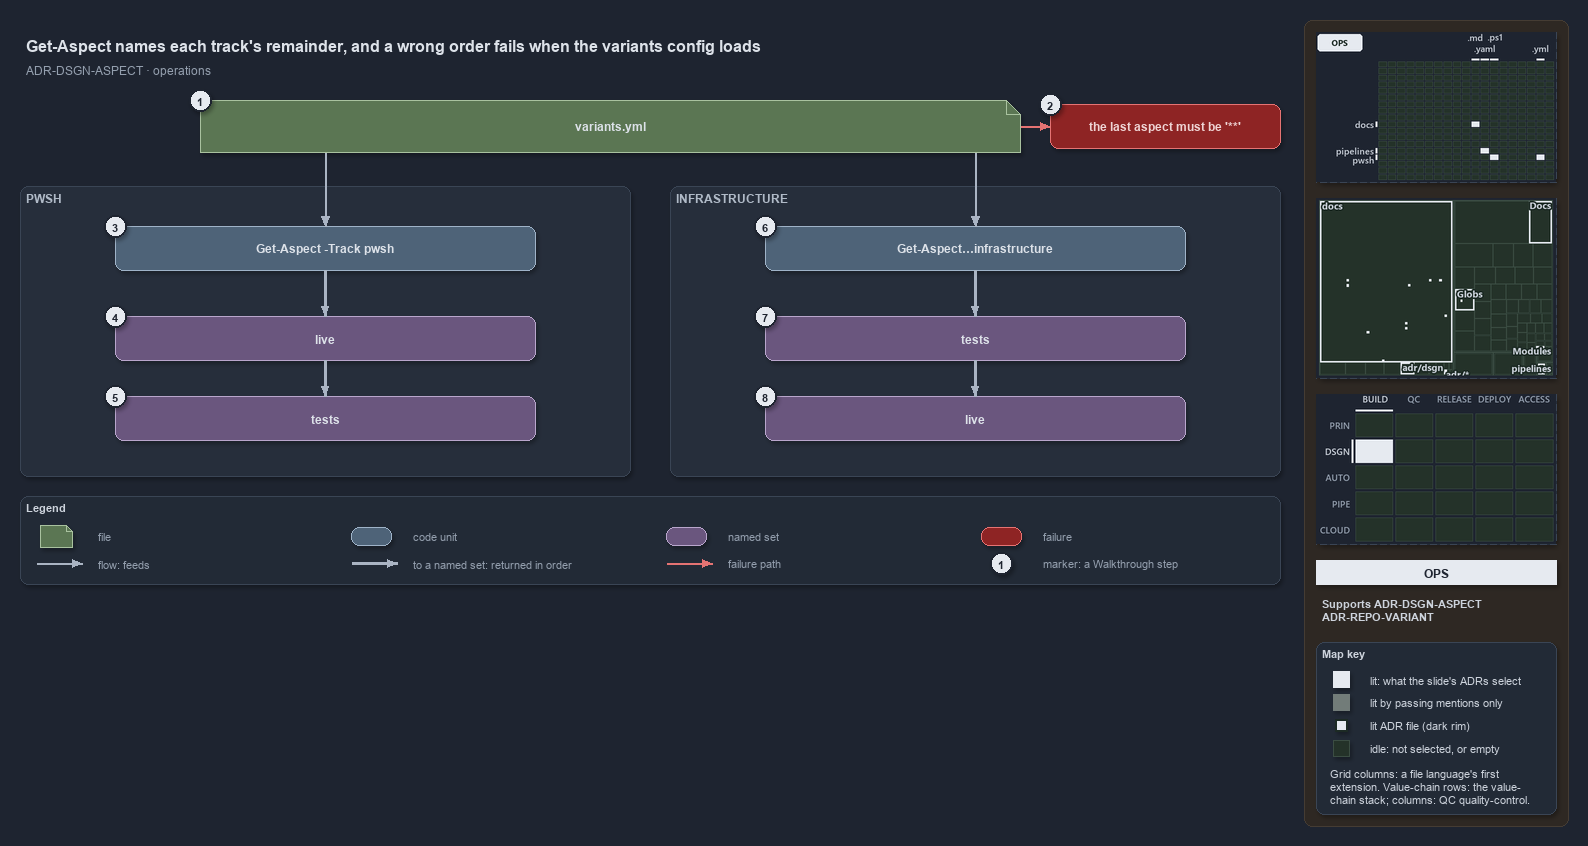

The diagram above was exported from draw.io. Its source (the exported page's mxGraphModel, read from the mxfile embedded in the PNG):
<mxGraphModel dx="1024" dy="768" grid="0" gridSize="10" guides="1" tooltips="1" connect="1" arrows="1" fold="1" page="1" pageScale="1" pageWidth="1572" pageHeight="654" background="#1E2430" math="0" shadow="1">
  <root>
    <mxCell id="0" />
    <mxCell id="1" parent="0" />
    <mxCell id="sidebar-bg" value="" style="rounded=1;arcSize=2;html=1;fillColor=#2E2823;strokeColor=#453C33;shadow=0;" vertex="1" parent="1">
      <mxGeometry x="1304" y="4" width="264" height="806" as="geometry" />
    </mxCell>
    <mxCell id="title" value="Get-Aspect names each track's remainder, and a wrong order fails when the variants config loads" style="text;html=1;align=left;verticalAlign=middle;fontSize=16;fontStyle=1;fontColor=#DDE2E9;" vertex="1" parent="1">
      <mxGeometry x="20" y="14" width="1260" height="30" as="geometry" />
    </mxCell>
    <mxCell id="subtitle" value="ADR-DSGN-ASPECT &amp;#183; operations" style="text;html=1;align=left;verticalAlign=middle;fontSize=12;fontColor=#949FAE;" vertex="1" parent="1">
      <mxGeometry x="20" y="44" width="1240" height="20" as="geometry" />
    </mxCell>
    <mxCell id="g-file" value="&lt;b&gt;variants.yml&lt;/b&gt;" style="shape=note;size=14;whiteSpace=wrap;html=1;fillColor=#5B7653;strokeColor=#A9C29F;fontColor=#DDE2E9;fontSize=12;" vertex="1" parent="1">
      <mxGeometry x="200" y="84" width="820" height="52" as="geometry" />
    </mxCell>
    <mxCell id="mark-1" value="1" style="ellipse;html=1;fillColor=#E6EAF0;strokeColor=#1E2430;strokeWidth=2;fontColor=#1E2430;fontStyle=1;fontSize=11;" vertex="1" parent="1">
      <mxGeometry x="189" y="73" width="22" height="22" as="geometry" />
    </mxCell>
    <mxCell id="p-file-r" value="" style="text;html=1;strokeColor=none;fillColor=none;" vertex="1" parent="1">
      <mxGeometry x="1020" y="110" width="1" height="1" as="geometry" />
    </mxCell>
    <mxCell id="x-config" value="&lt;b&gt;the last aspect must be '**'&lt;/b&gt;" style="rounded=1;whiteSpace=wrap;html=1;arcSize=20;fillColor=#8E2424;strokeColor=#E57373;fontColor=#EFD4D4;fontSize=12;" vertex="1" parent="1">
      <mxGeometry x="1050" y="88" width="230" height="44" as="geometry" />
    </mxCell>
    <mxCell id="mark-2" value="2" style="ellipse;html=1;fillColor=#E6EAF0;strokeColor=#1E2430;strokeWidth=2;fontColor=#1E2430;fontStyle=1;fontSize=11;" vertex="1" parent="1">
      <mxGeometry x="1039" y="77" width="22" height="22" as="geometry" />
    </mxCell>
    <mxCell id="e-file-fail" value="" style="edgeStyle=orthogonalEdgeStyle;rounded=1;html=1;endArrow=block;strokeColor=#E57373;shadow=0;fontColor=#CDD3DC;" edge="1" parent="1" source="p-file-r" target="x-config">
      <mxGeometry relative="1" as="geometry" />
    </mxCell>
    <mxCell id="p-file-bl" value="" style="text;html=1;strokeColor=none;fillColor=none;" vertex="1" parent="1">
      <mxGeometry x="325" y="136" width="1" height="1" as="geometry" />
    </mxCell>
    <mxCell id="p-file-br" value="" style="text;html=1;strokeColor=none;fillColor=none;" vertex="1" parent="1">
      <mxGeometry x="975" y="136" width="1" height="1" as="geometry" />
    </mxCell>
    <mxCell id="band-auto" value="PWSH" style="rounded=1;html=1;arcSize=3;fillColor=#262E3B;strokeColor=#3A4555;verticalAlign=top;align=left;spacingLeft=8;fontStyle=1;fontSize=12;fontColor=#B0BAC7;" vertex="1" parent="1">
      <mxGeometry x="20" y="170" width="610" height="290" as="geometry" />
    </mxCell>
    <mxCell id="band-infra" value="INFRASTRUCTURE" style="rounded=1;html=1;arcSize=3;fillColor=#262E3B;strokeColor=#3A4555;verticalAlign=top;align=left;spacingLeft=8;fontStyle=1;fontSize=12;fontColor=#B0BAC7;" vertex="1" parent="1">
      <mxGeometry x="670" y="170" width="610" height="290" as="geometry" />
    </mxCell>
    <mxCell id="cmd-auto" value="&lt;b&gt;Get-Aspect -Track pwsh&lt;/b&gt;" style="rounded=1;whiteSpace=wrap;html=1;arcSize=20;fillColor=#4E6378;strokeColor=#9FB3C8;fontColor=#DDE2E9;fontSize=12;" vertex="1" parent="1">
      <mxGeometry x="115" y="210" width="420" height="44" as="geometry" />
    </mxCell>
    <mxCell id="auto-live" value="&lt;b&gt;live&lt;/b&gt;" style="rounded=1;whiteSpace=wrap;html=1;arcSize=20;fillColor=#6A567E;strokeColor=#B9A6CC;fontColor=#DDE2E9;fontSize=12;" vertex="1" parent="1">
      <mxGeometry x="115" y="300" width="420" height="44" as="geometry" />
    </mxCell>
    <mxCell id="auto-tests" value="&lt;b&gt;tests&lt;/b&gt;" style="rounded=1;whiteSpace=wrap;html=1;arcSize=20;fillColor=#6A567E;strokeColor=#B9A6CC;fontColor=#DDE2E9;fontSize=12;" vertex="1" parent="1">
      <mxGeometry x="115" y="380" width="420" height="44" as="geometry" />
    </mxCell>
    <mxCell id="cmd-infra" value="&lt;b&gt;Get-Aspect…infrastructure&lt;/b&gt;" style="rounded=1;whiteSpace=wrap;html=1;arcSize=20;fillColor=#4E6378;strokeColor=#9FB3C8;fontColor=#DDE2E9;fontSize=12;" vertex="1" parent="1">
      <mxGeometry x="765" y="210" width="420" height="44" as="geometry" />
    </mxCell>
    <mxCell id="infra-tests" value="&lt;b&gt;tests&lt;/b&gt;" style="rounded=1;whiteSpace=wrap;html=1;arcSize=20;fillColor=#6A567E;strokeColor=#B9A6CC;fontColor=#DDE2E9;fontSize=12;" vertex="1" parent="1">
      <mxGeometry x="765" y="300" width="420" height="44" as="geometry" />
    </mxCell>
    <mxCell id="infra-live" value="&lt;b&gt;live&lt;/b&gt;" style="rounded=1;whiteSpace=wrap;html=1;arcSize=20;fillColor=#6A567E;strokeColor=#B9A6CC;fontColor=#DDE2E9;fontSize=12;" vertex="1" parent="1">
      <mxGeometry x="765" y="380" width="420" height="44" as="geometry" />
    </mxCell>
    <mxCell id="mark-3" value="3" style="ellipse;html=1;fillColor=#E6EAF0;strokeColor=#1E2430;strokeWidth=2;fontColor=#1E2430;fontStyle=1;fontSize=11;" vertex="1" parent="1">
      <mxGeometry x="104" y="199" width="22" height="22" as="geometry" />
    </mxCell>
    <mxCell id="mark-4" value="4" style="ellipse;html=1;fillColor=#E6EAF0;strokeColor=#1E2430;strokeWidth=2;fontColor=#1E2430;fontStyle=1;fontSize=11;" vertex="1" parent="1">
      <mxGeometry x="104" y="289" width="22" height="22" as="geometry" />
    </mxCell>
    <mxCell id="mark-5" value="5" style="ellipse;html=1;fillColor=#E6EAF0;strokeColor=#1E2430;strokeWidth=2;fontColor=#1E2430;fontStyle=1;fontSize=11;" vertex="1" parent="1">
      <mxGeometry x="104" y="369" width="22" height="22" as="geometry" />
    </mxCell>
    <mxCell id="mark-6" value="6" style="ellipse;html=1;fillColor=#E6EAF0;strokeColor=#1E2430;strokeWidth=2;fontColor=#1E2430;fontStyle=1;fontSize=11;" vertex="1" parent="1">
      <mxGeometry x="754" y="199" width="22" height="22" as="geometry" />
    </mxCell>
    <mxCell id="mark-7" value="7" style="ellipse;html=1;fillColor=#E6EAF0;strokeColor=#1E2430;strokeWidth=2;fontColor=#1E2430;fontStyle=1;fontSize=11;" vertex="1" parent="1">
      <mxGeometry x="754" y="289" width="22" height="22" as="geometry" />
    </mxCell>
    <mxCell id="mark-8" value="8" style="ellipse;html=1;fillColor=#E6EAF0;strokeColor=#1E2430;strokeWidth=2;fontColor=#1E2430;fontStyle=1;fontSize=11;" vertex="1" parent="1">
      <mxGeometry x="754" y="369" width="22" height="22" as="geometry" />
    </mxCell>
    <mxCell id="e-file-auto" value="" style="edgeStyle=orthogonalEdgeStyle;rounded=1;html=1;endArrow=block;strokeColor=#AAB4C3;shadow=0;fontColor=#CDD3DC;" edge="1" parent="1" source="p-file-bl" target="cmd-auto">
      <mxGeometry relative="1" as="geometry" />
    </mxCell>
    <mxCell id="e-auto-cmd-live" value="" style="edgeStyle=orthogonalEdgeStyle;rounded=1;html=1;endArrow=block;strokeColor=#AAB4C3;strokeWidth=2.5;shadow=0;fontColor=#CDD3DC;" edge="1" parent="1" source="cmd-auto" target="auto-live">
      <mxGeometry relative="1" as="geometry" />
    </mxCell>
    <mxCell id="e-auto-live-tests" value="" style="edgeStyle=orthogonalEdgeStyle;rounded=1;html=1;endArrow=block;strokeColor=#AAB4C3;strokeWidth=2.5;shadow=0;fontColor=#CDD3DC;" edge="1" parent="1" source="auto-live" target="auto-tests">
      <mxGeometry relative="1" as="geometry" />
    </mxCell>
    <mxCell id="e-file-infra" value="" style="edgeStyle=orthogonalEdgeStyle;rounded=1;html=1;endArrow=block;strokeColor=#AAB4C3;shadow=0;fontColor=#CDD3DC;" edge="1" parent="1" source="p-file-br" target="cmd-infra">
      <mxGeometry relative="1" as="geometry" />
    </mxCell>
    <mxCell id="e-infra-cmd-tests" value="" style="edgeStyle=orthogonalEdgeStyle;rounded=1;html=1;endArrow=block;strokeColor=#AAB4C3;strokeWidth=2.5;shadow=0;fontColor=#CDD3DC;" edge="1" parent="1" source="cmd-infra" target="infra-tests">
      <mxGeometry relative="1" as="geometry" />
    </mxCell>
    <mxCell id="e-infra-tests-live" value="" style="edgeStyle=orthogonalEdgeStyle;rounded=1;html=1;endArrow=block;strokeColor=#AAB4C3;strokeWidth=2.5;shadow=0;fontColor=#CDD3DC;" edge="1" parent="1" source="infra-tests" target="infra-live">
      <mxGeometry relative="1" as="geometry" />
    </mxCell>
    <mxCell id="legend" value="&lt;b&gt;Legend&lt;/b&gt;" style="rounded=1;whiteSpace=wrap;html=1;arcSize=6;fillColor=#222A36;strokeColor=#3A4555;align=left;verticalAlign=top;spacing=8;fontSize=11;fontColor=#CDD3DC;" vertex="1" parent="1">
      <mxGeometry x="20" y="480" width="1260" height="88" as="geometry" />
    </mxCell>
    <mxCell id="lg-0-s" value="" style="shape=note;size=6;html=1;fillColor=#5B7653;strokeColor=#A9C29F;" vertex="1" parent="1">
      <mxGeometry x="40" y="509" width="32" height="22" as="geometry" />
    </mxCell>
    <mxCell id="lg-0-t" value="file" style="text;html=1;align=left;verticalAlign=middle;fontSize=11;fontColor=#949FAE;" vertex="1" parent="1">
      <mxGeometry x="92" y="509" width="245" height="20" as="geometry" />
    </mxCell>
    <mxCell id="lg-1-s" value="" style="rounded=1;html=1;arcSize=20;fillColor=#4E6378;strokeColor=#9FB3C8;" vertex="1" parent="1">
      <mxGeometry x="351" y="511" width="40" height="18" as="geometry" />
    </mxCell>
    <mxCell id="lg-1-t" value="code unit" style="text;html=1;align=left;verticalAlign=middle;fontSize=11;fontColor=#949FAE;" vertex="1" parent="1">
      <mxGeometry x="407" y="509" width="245" height="20" as="geometry" />
    </mxCell>
    <mxCell id="lg-2-s" value="" style="rounded=1;html=1;arcSize=20;fillColor=#6A567E;strokeColor=#B9A6CC;" vertex="1" parent="1">
      <mxGeometry x="666" y="511" width="40" height="18" as="geometry" />
    </mxCell>
    <mxCell id="lg-2-t" value="named set" style="text;html=1;align=left;verticalAlign=middle;fontSize=11;fontColor=#949FAE;" vertex="1" parent="1">
      <mxGeometry x="722" y="509" width="245" height="20" as="geometry" />
    </mxCell>
    <mxCell id="lg-3-s" value="" style="rounded=1;html=1;arcSize=20;fillColor=#8E2424;strokeColor=#E57373;" vertex="1" parent="1">
      <mxGeometry x="981" y="511" width="40" height="18" as="geometry" />
    </mxCell>
    <mxCell id="lg-3-t" value="failure" style="text;html=1;align=left;verticalAlign=middle;fontSize=11;fontColor=#949FAE;" vertex="1" parent="1">
      <mxGeometry x="1037" y="509" width="245" height="20" as="geometry" />
    </mxCell>
    <mxCell id="lg-4-a" value="" style="text;html=1;strokeColor=none;fillColor=none;" vertex="1" parent="1">
      <mxGeometry x="36" y="547" width="1" height="1" as="geometry" />
    </mxCell>
    <mxCell id="lg-4-b" value="" style="text;html=1;strokeColor=none;fillColor=none;" vertex="1" parent="1">
      <mxGeometry x="82" y="547" width="1" height="1" as="geometry" />
    </mxCell>
    <mxCell id="lg-4-e" value="" style="edgeStyle=orthogonalEdgeStyle;rounded=1;html=1;endArrow=block;strokeColor=#AAB4C3;shadow=0;fontColor=#CDD3DC;" edge="1" parent="1" source="lg-4-a" target="lg-4-b">
      <mxGeometry relative="1" as="geometry" />
    </mxCell>
    <mxCell id="lg-4-t" value="flow: feeds" style="text;html=1;align=left;verticalAlign=middle;fontSize=11;fontColor=#949FAE;" vertex="1" parent="1">
      <mxGeometry x="92" y="537" width="245" height="20" as="geometry" />
    </mxCell>
    <mxCell id="lg-5-a" value="" style="text;html=1;strokeColor=none;fillColor=none;" vertex="1" parent="1">
      <mxGeometry x="351" y="547" width="1" height="1" as="geometry" />
    </mxCell>
    <mxCell id="lg-5-b" value="" style="text;html=1;strokeColor=none;fillColor=none;" vertex="1" parent="1">
      <mxGeometry x="397" y="547" width="1" height="1" as="geometry" />
    </mxCell>
    <mxCell id="lg-5-e" value="" style="edgeStyle=orthogonalEdgeStyle;rounded=1;html=1;endArrow=block;strokeColor=#AAB4C3;strokeWidth=2.5;shadow=0;fontColor=#CDD3DC;" edge="1" parent="1" source="lg-5-a" target="lg-5-b">
      <mxGeometry relative="1" as="geometry" />
    </mxCell>
    <mxCell id="lg-5-t" value="to a named set: returned in order" style="text;html=1;align=left;verticalAlign=middle;fontSize=11;fontColor=#949FAE;" vertex="1" parent="1">
      <mxGeometry x="407" y="537" width="245" height="20" as="geometry" />
    </mxCell>
    <mxCell id="lg-6-a" value="" style="text;html=1;strokeColor=none;fillColor=none;" vertex="1" parent="1">
      <mxGeometry x="666" y="547" width="1" height="1" as="geometry" />
    </mxCell>
    <mxCell id="lg-6-b" value="" style="text;html=1;strokeColor=none;fillColor=none;" vertex="1" parent="1">
      <mxGeometry x="712" y="547" width="1" height="1" as="geometry" />
    </mxCell>
    <mxCell id="lg-6-e" value="" style="edgeStyle=orthogonalEdgeStyle;rounded=1;html=1;endArrow=block;strokeColor=#E57373;shadow=0;fontColor=#CDD3DC;" edge="1" parent="1" source="lg-6-a" target="lg-6-b">
      <mxGeometry relative="1" as="geometry" />
    </mxCell>
    <mxCell id="lg-6-t" value="failure path" style="text;html=1;align=left;verticalAlign=middle;fontSize=11;fontColor=#949FAE;" vertex="1" parent="1">
      <mxGeometry x="722" y="537" width="245" height="20" as="geometry" />
    </mxCell>
    <mxCell id="lg-7-s" value="1" style="ellipse;html=1;fillColor=#E6EAF0;strokeColor=#1E2430;strokeWidth=2;fontColor=#1E2430;fontStyle=1;fontSize=11;" vertex="1" parent="1">
      <mxGeometry x="990" y="536" width="22" height="22" as="geometry" />
    </mxCell>
    <mxCell id="lg-7-t" value="marker: a Walkthrough step" style="text;html=1;align=left;verticalAlign=middle;fontSize=11;fontColor=#949FAE;" vertex="1" parent="1">
      <mxGeometry x="1037" y="537" width="245" height="20" as="geometry" />
    </mxCell>
    <mxCell id="minimap-grid" value="" style="shape=image;imageAspect=0;rounded=1;arcSize=4;whiteSpace=wrap;html=1;fillColor=#262E3B;strokeColor=#3A4555;dashed=1;fontColor=#949FAE;fontSize=11;image=data:image/png,(base64 omitted: 9216 chars);" vertex="1" parent="1">
      <mxGeometry x="1316" y="16" width="240" height="150" as="geometry" />
    </mxCell>
    <mxCell id="minimap-tree" value="" style="shape=image;imageAspect=0;rounded=1;arcSize=4;whiteSpace=wrap;html=1;fillColor=#262E3B;strokeColor=#3A4555;dashed=1;fontColor=#949FAE;fontSize=11;image=data:image/png,(base64 omitted: 16384 chars);" vertex="1" parent="1">
      <mxGeometry x="1316" y="182" width="240" height="180" as="geometry" />
    </mxCell>
    <mxCell id="minimap-chain" value="" style="shape=image;imageAspect=0;rounded=1;arcSize=4;whiteSpace=wrap;html=1;fillColor=#262E3B;strokeColor=#3A4555;dashed=1;fontColor=#949FAE;fontSize=11;image=data:image/png,(base64 omitted: 12436 chars);" vertex="1" parent="1">
      <mxGeometry x="1316" y="378" width="240" height="150" as="geometry" />
    </mxCell>
    <mxCell id="lens-badge" value="OPS" style="rounded=0;whiteSpace=wrap;html=1;align=center;verticalAlign=middle;fontSize=12;fontStyle=1;fontColor=#1E2430;fillColor=#E6EAF0;strokeColor=none;" vertex="1" parent="1">
      <mxGeometry x="1316" y="544" width="240" height="24" as="geometry" />
    </mxCell>
    <mxCell id="supports" value="&lt;b&gt;Supports&lt;/b&gt; ADR-DSGN-ASPECT&lt;br&gt;ADR-REPO-VARIANT" style="text;html=1;whiteSpace=wrap;align=left;verticalAlign=top;fontSize=11;fontColor=#CDD3DC;" vertex="1" parent="1">
      <mxGeometry x="1316" y="576" width="240" height="38" as="geometry" />
    </mxCell>
    <mxCell id="mapkey" value="&lt;b&gt;Map key&lt;/b&gt;" style="rounded=1;arcSize=6;whiteSpace=wrap;html=1;align=left;verticalAlign=top;fontSize=11;fontColor=#CDD3DC;fillColor=#222A36;strokeColor=#3A4555;spacingLeft=8;spacingTop=2;" vertex="1" parent="1">
      <mxGeometry x="1316" y="626" width="240" height="172" as="geometry" />
    </mxCell>
    <mxCell id="mapkey-lit" value="" style="rounded=0;html=1;fillColor=#E6EAF0;strokeColor=#E6EAF0;" vertex="1" parent="1">
      <mxGeometry x="1333.0" y="655.0" width="16" height="16" as="geometry" />
    </mxCell>
    <mxCell id="mapkey-lit-text" value="lit: what the slide's ADRs select" style="text;html=1;align=left;verticalAlign=middle;fontSize=11;fontColor=#CDD3DC;" vertex="1" parent="1">
      <mxGeometry x="1364" y="653" width="184" height="20" as="geometry" />
    </mxCell>
    <mxCell id="mapkey-touched" value="" style="rounded=0;html=1;fillColor=#727C79;strokeColor=#727C79;" vertex="1" parent="1">
      <mxGeometry x="1333.0" y="678.0" width="16" height="16" as="geometry" />
    </mxCell>
    <mxCell id="mapkey-touched-text" value="lit by passing mentions only" style="text;html=1;align=left;verticalAlign=middle;fontSize=11;fontColor=#CDD3DC;" vertex="1" parent="1">
      <mxGeometry x="1364" y="676" width="184" height="20" as="geometry" />
    </mxCell>
    <mxCell id="mapkey-adr" value="" style="rounded=0;html=1;fillColor=#E6EAF0;strokeColor=#1C2A24;strokeWidth=2;" vertex="1" parent="1">
      <mxGeometry x="1335.0" y="703.0" width="12" height="12" as="geometry" />
    </mxCell>
    <mxCell id="mapkey-adr-text" value="lit ADR file (dark rim)" style="text;html=1;align=left;verticalAlign=middle;fontSize=11;fontColor=#CDD3DC;" vertex="1" parent="1">
      <mxGeometry x="1364" y="699" width="184" height="20" as="geometry" />
    </mxCell>
    <mxCell id="mapkey-idle" value="" style="rounded=0;html=1;fillColor=#243229;strokeColor=#3B4D43;" vertex="1" parent="1">
      <mxGeometry x="1333.0" y="724.0" width="16" height="16" as="geometry" />
    </mxCell>
    <mxCell id="mapkey-idle-text" value="idle: not selected, or empty" style="text;html=1;align=left;verticalAlign=middle;fontSize=11;fontColor=#CDD3DC;" vertex="1" parent="1">
      <mxGeometry x="1364" y="722" width="184" height="20" as="geometry" />
    </mxCell>
    <mxCell id="mapkey-codes" value="Grid columns: a file language's first&lt;br&gt;extension. Value-chain rows: the value-&lt;br&gt;chain stack; columns: QC quality-control." style="text;html=1;align=left;verticalAlign=top;whiteSpace=wrap;fontSize=11;fontColor=#CDD3DC;" vertex="1" parent="1">
      <mxGeometry x="1324" y="746" width="224" height="46" as="geometry" />
    </mxCell>
  </root>
</mxGraphModel>